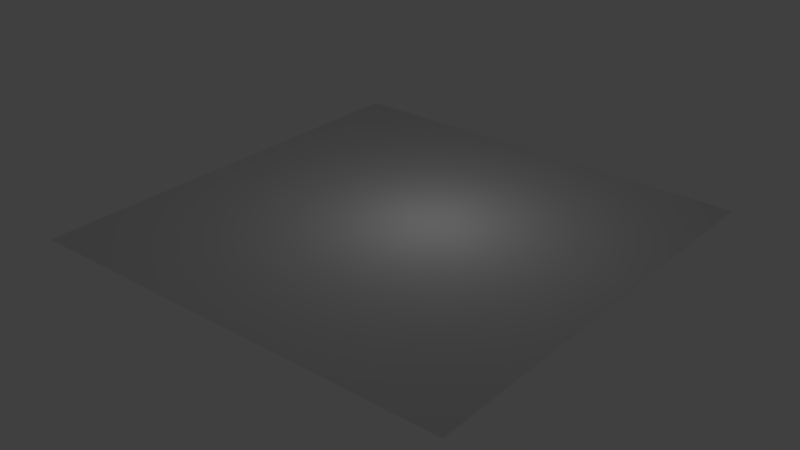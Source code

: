 # Source: valter.scene.blend  (saved by Blender 2.79.0; exported with 4.5.12 LTS)
import bpy
from mathutils import Matrix  # noqa: F401  (used for matrix-valued properties, if any)

bpy.ops.wm.read_factory_settings(use_empty=True)
scene = bpy.context.scene
scene.name = 'Scene'

# ---- collections
col_collection_1 = bpy.data.collections.new('Collection 1'); scene.collection.children.link(col_collection_1)

# ---- materials (node trees are filled in below, after node groups)
mat_floormaterial = bpy.data.materials.new('floorMaterial')
mat_floormaterial.alpha_threshold = 0.0
mat_floormaterial.use_transparent_shadow = False
mat_floormaterial.roughness = 0.5
mat_floormaterial.line_color = (0.0, 0.0, 0.0, 1.0)

# ---- material node trees

# ---- world
world_world = bpy.data.worlds.new('World'); scene.world = world_world
world_world.color = (0.05088, 0.05088, 0.05088)
world_world.use_sun_shadow = False
world_world.sun_shadow_jitter_overblur = 0.0
world_world.cycles.sampling_method = 'MANUAL'

# ---- lights
light_lamp = bpy.data.lights.new('Lamp', 'POINT')
light_lamp.transmission_factor = 0.0
light_lamp.cutoff_distance = 30.0
light_lamp.energy = 100.0
light_lamp.shadow_buffer_clip_start = 1.001
light_lamp.shadow_soft_size = 0.1
light_lamp.shadow_maximum_resolution = 0.006
light_lamp.use_absolute_resolution = True

# ---- meshes
me_floorgeometry = bpy.data.meshes.new('floorGeometry')
me_floorgeometry.from_pydata([(-10.0, -10.0, 0.0), (10.0, -10.0, 0.0), (-10.0, 10.0, 0.0), (10.0, 10.0, 0.0)], [], [(0, 1, 3, 2)])
_uv = me_floorgeometry.uv_layers.new(name='UVMap')
_uv.uv.foreach_set('vector', [-4.499, -4.499, 5.499, -4.499, 5.499, 5.499, -4.499, 5.499])
me_floorgeometry.materials.append(mat_floormaterial)
me_floorgeometry.use_remesh_preserve_volume = False
me_floorgeometry.use_remesh_preserve_attributes = False
me_floorgeometry.use_mirror_vertex_groups = False
me_floorgeometry.update()

# ---- objects
ob_floor = bpy.data.objects.new('floor', me_floorgeometry)
ob_pointlight1 = bpy.data.objects.new('pointLight1', light_lamp)

# ---- transforms, parenting, visibility, modifiers, constraints
ob_floor.location = (0.0, 0.0, 0.0)
ob_floor.lineart.crease_threshold = 0.0
ob_pointlight1.location = (1.0, 1.0, 5.0)
ob_pointlight1.rotation_euler = (0.6503, 0.05522, 1.866)
ob_pointlight1.lock_rotations_4d = False
ob_pointlight1.empty_display_type = 'ARROWS'
ob_pointlight1.color = (0.0, 0.0, 0.0, 0.0)
ob_pointlight1.lineart.crease_threshold = 0.0

# ---- collection membership
col_collection_1.objects.link(ob_floor)
col_collection_1.objects.link(ob_pointlight1)

# ---- scene / render settings (as saved in the file)
scene.frame_start = 1; scene.frame_end = 250; scene.frame_set(1)
scene.render.engine = 'BLENDER_EEVEE_NEXT'
scene.render.resolution_percentage = 50
scene.render.dither_intensity = 0.0
scene.cycles.use_denoising = False
scene.cycles.samples = 128
scene.cycles.sampling_pattern = 'TABULATED_SOBOL'
scene.cycles.light_sampling_threshold = 0.0
scene.cycles.use_adaptive_sampling = False
scene.cycles.use_light_tree = False
scene.cycles.blur_glossy = 0.0
scene.cycles.sample_clamp_indirect = 0.0
scene.view_settings.view_transform = 'Standard'
bpy.context.view_layer.update()

# ---- added for rendering (the .blend has no active camera): camera
cam_auto = bpy.data.cameras.new('AutoCamera')
cam_auto.lens = 50.0
cam_auto.sensor_width = 36.0
cam_auto.clip_end = 1000.0
ob_auto_camera = bpy.data.objects.new('AutoCamera', cam_auto)
scene.collection.objects.link(ob_auto_camera)
ob_auto_camera.location = (26.1693, -31.4032, 20.9354)
ob_auto_camera.rotation_euler = (1.09748, -7.21219e-08, 0.694738)
scene.camera = ob_auto_camera
bpy.context.view_layer.update()
